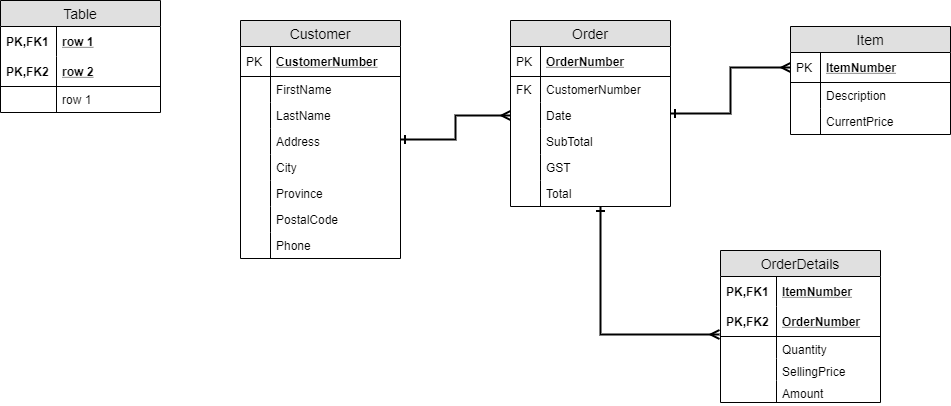

The diagram above was exported from draw.io. Its source (the exported page's mxGraphModel, read from the mxfile embedded in the PNG):
<mxGraphModel dx="958" dy="499" grid="1" gridSize="10" guides="1" tooltips="1" connect="1" arrows="1" fold="1" page="1" pageScale="1" pageWidth="850" pageHeight="1100" math="0" shadow="0">
  <root>
    <mxCell id="0" />
    <mxCell id="1" parent="0" />
    <mxCell id="aDe95dJv7FxHSw03V6ma-1" value="Table" style="swimlane;fontStyle=0;childLayout=stackLayout;horizontal=1;startSize=26;fillColor=#e0e0e0;horizontalStack=0;resizeParent=1;resizeParentMax=0;resizeLast=0;collapsible=1;marginBottom=0;swimlaneFillColor=#ffffff;align=center;fontSize=14;" vertex="1" parent="1">
      <mxGeometry x="20" y="20" width="160" height="112" as="geometry" />
    </mxCell>
    <mxCell id="aDe95dJv7FxHSw03V6ma-2" value="row 1" style="shape=partialRectangle;top=0;left=0;right=0;bottom=0;align=left;verticalAlign=middle;fillColor=none;spacingLeft=60;spacingRight=4;overflow=hidden;rotatable=0;points=[[0,0.5],[1,0.5]];portConstraint=eastwest;dropTarget=0;fontStyle=5;fontSize=12;" vertex="1" parent="aDe95dJv7FxHSw03V6ma-1">
      <mxGeometry y="26" width="160" height="30" as="geometry" />
    </mxCell>
    <mxCell id="aDe95dJv7FxHSw03V6ma-3" value="PK,FK1" style="shape=partialRectangle;fontStyle=1;top=0;left=0;bottom=0;fillColor=none;align=left;verticalAlign=middle;spacingLeft=4;spacingRight=4;overflow=hidden;rotatable=0;points=[];portConstraint=eastwest;part=1;fontSize=12;" vertex="1" connectable="0" parent="aDe95dJv7FxHSw03V6ma-2">
      <mxGeometry width="56" height="30" as="geometry" />
    </mxCell>
    <mxCell id="aDe95dJv7FxHSw03V6ma-4" value="row 2" style="shape=partialRectangle;top=0;left=0;right=0;bottom=1;align=left;verticalAlign=middle;fillColor=none;spacingLeft=60;spacingRight=4;overflow=hidden;rotatable=0;points=[[0,0.5],[1,0.5]];portConstraint=eastwest;dropTarget=0;fontStyle=5;fontSize=12;" vertex="1" parent="aDe95dJv7FxHSw03V6ma-1">
      <mxGeometry y="56" width="160" height="30" as="geometry" />
    </mxCell>
    <mxCell id="aDe95dJv7FxHSw03V6ma-5" value="PK,FK2" style="shape=partialRectangle;fontStyle=1;top=0;left=0;bottom=0;fillColor=none;align=left;verticalAlign=middle;spacingLeft=4;spacingRight=4;overflow=hidden;rotatable=0;points=[];portConstraint=eastwest;part=1;fontSize=12;" vertex="1" connectable="0" parent="aDe95dJv7FxHSw03V6ma-4">
      <mxGeometry width="56" height="30" as="geometry" />
    </mxCell>
    <mxCell id="aDe95dJv7FxHSw03V6ma-6" value="row 1" style="shape=partialRectangle;top=0;left=0;right=0;bottom=0;align=left;verticalAlign=top;fillColor=none;spacingLeft=60;spacingRight=4;overflow=hidden;rotatable=0;points=[[0,0.5],[1,0.5]];portConstraint=eastwest;dropTarget=0;fontSize=12;" vertex="1" parent="aDe95dJv7FxHSw03V6ma-1">
      <mxGeometry y="86" width="160" height="26" as="geometry" />
    </mxCell>
    <mxCell id="aDe95dJv7FxHSw03V6ma-7" value="" style="shape=partialRectangle;top=0;left=0;bottom=0;fillColor=none;align=left;verticalAlign=top;spacingLeft=4;spacingRight=4;overflow=hidden;rotatable=0;points=[];portConstraint=eastwest;part=1;fontSize=12;" vertex="1" connectable="0" parent="aDe95dJv7FxHSw03V6ma-6">
      <mxGeometry width="56" height="26" as="geometry" />
    </mxCell>
    <mxCell id="aDe95dJv7FxHSw03V6ma-74" style="edgeStyle=orthogonalEdgeStyle;rounded=0;orthogonalLoop=1;jettySize=auto;html=1;entryX=0;entryY=0.5;entryDx=0;entryDy=0;strokeWidth=2;startArrow=ERone;startFill=0;endArrow=ERmany;endFill=0;" edge="1" parent="1" source="aDe95dJv7FxHSw03V6ma-8" target="aDe95dJv7FxHSw03V6ma-64">
      <mxGeometry relative="1" as="geometry" />
    </mxCell>
    <mxCell id="aDe95dJv7FxHSw03V6ma-8" value="Customer" style="swimlane;fontStyle=0;childLayout=stackLayout;horizontal=1;startSize=26;fillColor=#e0e0e0;horizontalStack=0;resizeParent=1;resizeParentMax=0;resizeLast=0;collapsible=1;marginBottom=0;swimlaneFillColor=#ffffff;align=center;fontSize=14;" vertex="1" parent="1">
      <mxGeometry x="260" y="40" width="160" height="238" as="geometry" />
    </mxCell>
    <mxCell id="aDe95dJv7FxHSw03V6ma-9" value="CustomerNumber" style="shape=partialRectangle;top=0;left=0;right=0;bottom=1;align=left;verticalAlign=middle;fillColor=none;spacingLeft=34;spacingRight=4;overflow=hidden;rotatable=0;points=[[0,0.5],[1,0.5]];portConstraint=eastwest;dropTarget=0;fontStyle=5;fontSize=12;" vertex="1" parent="aDe95dJv7FxHSw03V6ma-8">
      <mxGeometry y="26" width="160" height="30" as="geometry" />
    </mxCell>
    <mxCell id="aDe95dJv7FxHSw03V6ma-10" value="PK" style="shape=partialRectangle;top=0;left=0;bottom=0;fillColor=none;align=left;verticalAlign=middle;spacingLeft=4;spacingRight=4;overflow=hidden;rotatable=0;points=[];portConstraint=eastwest;part=1;fontSize=12;" vertex="1" connectable="0" parent="aDe95dJv7FxHSw03V6ma-9">
      <mxGeometry width="30" height="30" as="geometry" />
    </mxCell>
    <mxCell id="aDe95dJv7FxHSw03V6ma-11" value="FirstName" style="shape=partialRectangle;top=0;left=0;right=0;bottom=0;align=left;verticalAlign=top;fillColor=none;spacingLeft=34;spacingRight=4;overflow=hidden;rotatable=0;points=[[0,0.5],[1,0.5]];portConstraint=eastwest;dropTarget=0;fontSize=12;" vertex="1" parent="aDe95dJv7FxHSw03V6ma-8">
      <mxGeometry y="56" width="160" height="26" as="geometry" />
    </mxCell>
    <mxCell id="aDe95dJv7FxHSw03V6ma-12" value="" style="shape=partialRectangle;top=0;left=0;bottom=0;fillColor=none;align=left;verticalAlign=top;spacingLeft=4;spacingRight=4;overflow=hidden;rotatable=0;points=[];portConstraint=eastwest;part=1;fontSize=12;" vertex="1" connectable="0" parent="aDe95dJv7FxHSw03V6ma-11">
      <mxGeometry width="30" height="26" as="geometry" />
    </mxCell>
    <mxCell id="aDe95dJv7FxHSw03V6ma-13" value="LastName" style="shape=partialRectangle;top=0;left=0;right=0;bottom=0;align=left;verticalAlign=top;fillColor=none;spacingLeft=34;spacingRight=4;overflow=hidden;rotatable=0;points=[[0,0.5],[1,0.5]];portConstraint=eastwest;dropTarget=0;fontSize=12;" vertex="1" parent="aDe95dJv7FxHSw03V6ma-8">
      <mxGeometry y="82" width="160" height="26" as="geometry" />
    </mxCell>
    <mxCell id="aDe95dJv7FxHSw03V6ma-14" value="" style="shape=partialRectangle;top=0;left=0;bottom=0;fillColor=none;align=left;verticalAlign=top;spacingLeft=4;spacingRight=4;overflow=hidden;rotatable=0;points=[];portConstraint=eastwest;part=1;fontSize=12;" vertex="1" connectable="0" parent="aDe95dJv7FxHSw03V6ma-13">
      <mxGeometry width="30" height="26" as="geometry" />
    </mxCell>
    <mxCell id="aDe95dJv7FxHSw03V6ma-15" value="Address" style="shape=partialRectangle;top=0;left=0;right=0;bottom=0;align=left;verticalAlign=top;fillColor=none;spacingLeft=34;spacingRight=4;overflow=hidden;rotatable=0;points=[[0,0.5],[1,0.5]];portConstraint=eastwest;dropTarget=0;fontSize=12;" vertex="1" parent="aDe95dJv7FxHSw03V6ma-8">
      <mxGeometry y="108" width="160" height="26" as="geometry" />
    </mxCell>
    <mxCell id="aDe95dJv7FxHSw03V6ma-16" value="" style="shape=partialRectangle;top=0;left=0;bottom=0;fillColor=none;align=left;verticalAlign=top;spacingLeft=4;spacingRight=4;overflow=hidden;rotatable=0;points=[];portConstraint=eastwest;part=1;fontSize=12;" vertex="1" connectable="0" parent="aDe95dJv7FxHSw03V6ma-15">
      <mxGeometry width="30" height="26" as="geometry" />
    </mxCell>
    <mxCell id="aDe95dJv7FxHSw03V6ma-23" value="City" style="shape=partialRectangle;top=0;left=0;right=0;bottom=0;align=left;verticalAlign=top;fillColor=none;spacingLeft=34;spacingRight=4;overflow=hidden;rotatable=0;points=[[0,0.5],[1,0.5]];portConstraint=eastwest;dropTarget=0;fontSize=12;" vertex="1" parent="aDe95dJv7FxHSw03V6ma-8">
      <mxGeometry y="134" width="160" height="26" as="geometry" />
    </mxCell>
    <mxCell id="aDe95dJv7FxHSw03V6ma-24" value="" style="shape=partialRectangle;top=0;left=0;bottom=0;fillColor=none;align=left;verticalAlign=top;spacingLeft=4;spacingRight=4;overflow=hidden;rotatable=0;points=[];portConstraint=eastwest;part=1;fontSize=12;" vertex="1" connectable="0" parent="aDe95dJv7FxHSw03V6ma-23">
      <mxGeometry width="30" height="26" as="geometry" />
    </mxCell>
    <mxCell id="aDe95dJv7FxHSw03V6ma-25" value="Province" style="shape=partialRectangle;top=0;left=0;right=0;bottom=0;align=left;verticalAlign=top;fillColor=none;spacingLeft=34;spacingRight=4;overflow=hidden;rotatable=0;points=[[0,0.5],[1,0.5]];portConstraint=eastwest;dropTarget=0;fontSize=12;" vertex="1" parent="aDe95dJv7FxHSw03V6ma-8">
      <mxGeometry y="160" width="160" height="26" as="geometry" />
    </mxCell>
    <mxCell id="aDe95dJv7FxHSw03V6ma-26" value="" style="shape=partialRectangle;top=0;left=0;bottom=0;fillColor=none;align=left;verticalAlign=top;spacingLeft=4;spacingRight=4;overflow=hidden;rotatable=0;points=[];portConstraint=eastwest;part=1;fontSize=12;" vertex="1" connectable="0" parent="aDe95dJv7FxHSw03V6ma-25">
      <mxGeometry width="30" height="26" as="geometry" />
    </mxCell>
    <mxCell id="aDe95dJv7FxHSw03V6ma-40" value="PostalCode" style="shape=partialRectangle;top=0;left=0;right=0;bottom=0;align=left;verticalAlign=top;fillColor=none;spacingLeft=34;spacingRight=4;overflow=hidden;rotatable=0;points=[[0,0.5],[1,0.5]];portConstraint=eastwest;dropTarget=0;fontSize=12;" vertex="1" parent="aDe95dJv7FxHSw03V6ma-8">
      <mxGeometry y="186" width="160" height="26" as="geometry" />
    </mxCell>
    <mxCell id="aDe95dJv7FxHSw03V6ma-41" value="" style="shape=partialRectangle;top=0;left=0;bottom=0;fillColor=none;align=left;verticalAlign=top;spacingLeft=4;spacingRight=4;overflow=hidden;rotatable=0;points=[];portConstraint=eastwest;part=1;fontSize=12;" vertex="1" connectable="0" parent="aDe95dJv7FxHSw03V6ma-40">
      <mxGeometry width="30" height="26" as="geometry" />
    </mxCell>
    <mxCell id="aDe95dJv7FxHSw03V6ma-57" value="Phone" style="shape=partialRectangle;top=0;left=0;right=0;bottom=0;align=left;verticalAlign=top;fillColor=none;spacingLeft=34;spacingRight=4;overflow=hidden;rotatable=0;points=[[0,0.5],[1,0.5]];portConstraint=eastwest;dropTarget=0;fontSize=12;" vertex="1" parent="aDe95dJv7FxHSw03V6ma-8">
      <mxGeometry y="212" width="160" height="26" as="geometry" />
    </mxCell>
    <mxCell id="aDe95dJv7FxHSw03V6ma-58" value="" style="shape=partialRectangle;top=0;left=0;bottom=0;fillColor=none;align=left;verticalAlign=top;spacingLeft=4;spacingRight=4;overflow=hidden;rotatable=0;points=[];portConstraint=eastwest;part=1;fontSize=12;" vertex="1" connectable="0" parent="aDe95dJv7FxHSw03V6ma-57">
      <mxGeometry width="30" height="26" as="geometry" />
    </mxCell>
    <mxCell id="aDe95dJv7FxHSw03V6ma-103" style="edgeStyle=orthogonalEdgeStyle;rounded=0;orthogonalLoop=1;jettySize=auto;html=1;entryX=0;entryY=0.5;entryDx=0;entryDy=0;startArrow=ERone;startFill=0;endArrow=ERmany;endFill=0;strokeWidth=2;" edge="1" parent="1" source="aDe95dJv7FxHSw03V6ma-59" target="aDe95dJv7FxHSw03V6ma-76">
      <mxGeometry relative="1" as="geometry" />
    </mxCell>
    <mxCell id="aDe95dJv7FxHSw03V6ma-131" style="edgeStyle=orthogonalEdgeStyle;rounded=0;orthogonalLoop=1;jettySize=auto;html=1;entryX=-0.008;entryY=-0.109;entryDx=0;entryDy=0;entryPerimeter=0;startArrow=ERone;startFill=0;endArrow=ERmany;endFill=0;strokeWidth=2;fontColor=#000000;" edge="1" parent="1" source="aDe95dJv7FxHSw03V6ma-59" target="aDe95dJv7FxHSw03V6ma-125">
      <mxGeometry relative="1" as="geometry">
        <Array as="points">
          <mxPoint x="620" y="354" />
        </Array>
      </mxGeometry>
    </mxCell>
    <mxCell id="aDe95dJv7FxHSw03V6ma-59" value="Order" style="swimlane;fontStyle=0;childLayout=stackLayout;horizontal=1;startSize=26;fillColor=#e0e0e0;horizontalStack=0;resizeParent=1;resizeParentMax=0;resizeLast=0;collapsible=1;marginBottom=0;swimlaneFillColor=#ffffff;align=center;fontSize=14;" vertex="1" parent="1">
      <mxGeometry x="530" y="40" width="160" height="186" as="geometry" />
    </mxCell>
    <mxCell id="aDe95dJv7FxHSw03V6ma-60" value="OrderNumber" style="shape=partialRectangle;top=0;left=0;right=0;bottom=1;align=left;verticalAlign=middle;fillColor=none;spacingLeft=34;spacingRight=4;overflow=hidden;rotatable=0;points=[[0,0.5],[1,0.5]];portConstraint=eastwest;dropTarget=0;fontStyle=5;fontSize=12;" vertex="1" parent="aDe95dJv7FxHSw03V6ma-59">
      <mxGeometry y="26" width="160" height="30" as="geometry" />
    </mxCell>
    <mxCell id="aDe95dJv7FxHSw03V6ma-61" value="PK" style="shape=partialRectangle;top=0;left=0;bottom=0;fillColor=none;align=left;verticalAlign=middle;spacingLeft=4;spacingRight=4;overflow=hidden;rotatable=0;points=[];portConstraint=eastwest;part=1;fontSize=12;" vertex="1" connectable="0" parent="aDe95dJv7FxHSw03V6ma-60">
      <mxGeometry width="30" height="30" as="geometry" />
    </mxCell>
    <mxCell id="aDe95dJv7FxHSw03V6ma-62" value="CustomerNumber" style="shape=partialRectangle;top=0;left=0;right=0;bottom=0;align=left;verticalAlign=top;fillColor=none;spacingLeft=34;spacingRight=4;overflow=hidden;rotatable=0;points=[[0,0.5],[1,0.5]];portConstraint=eastwest;dropTarget=0;fontSize=12;" vertex="1" parent="aDe95dJv7FxHSw03V6ma-59">
      <mxGeometry y="56" width="160" height="26" as="geometry" />
    </mxCell>
    <mxCell id="aDe95dJv7FxHSw03V6ma-63" value="FK" style="shape=partialRectangle;top=0;left=0;bottom=0;fillColor=none;align=left;verticalAlign=top;spacingLeft=4;spacingRight=4;overflow=hidden;rotatable=0;points=[];portConstraint=eastwest;part=1;fontSize=12;" vertex="1" connectable="0" parent="aDe95dJv7FxHSw03V6ma-62">
      <mxGeometry width="30" height="26" as="geometry" />
    </mxCell>
    <mxCell id="aDe95dJv7FxHSw03V6ma-64" value="Date" style="shape=partialRectangle;top=0;left=0;right=0;bottom=0;align=left;verticalAlign=top;fillColor=none;spacingLeft=34;spacingRight=4;overflow=hidden;rotatable=0;points=[[0,0.5],[1,0.5]];portConstraint=eastwest;dropTarget=0;fontSize=12;" vertex="1" parent="aDe95dJv7FxHSw03V6ma-59">
      <mxGeometry y="82" width="160" height="26" as="geometry" />
    </mxCell>
    <mxCell id="aDe95dJv7FxHSw03V6ma-65" value="" style="shape=partialRectangle;top=0;left=0;bottom=0;fillColor=none;align=left;verticalAlign=top;spacingLeft=4;spacingRight=4;overflow=hidden;rotatable=0;points=[];portConstraint=eastwest;part=1;fontSize=12;" vertex="1" connectable="0" parent="aDe95dJv7FxHSw03V6ma-64">
      <mxGeometry width="30" height="26" as="geometry" />
    </mxCell>
    <mxCell id="aDe95dJv7FxHSw03V6ma-66" value="SubTotal" style="shape=partialRectangle;top=0;left=0;right=0;bottom=0;align=left;verticalAlign=top;fillColor=none;spacingLeft=34;spacingRight=4;overflow=hidden;rotatable=0;points=[[0,0.5],[1,0.5]];portConstraint=eastwest;dropTarget=0;fontSize=12;" vertex="1" parent="aDe95dJv7FxHSw03V6ma-59">
      <mxGeometry y="108" width="160" height="26" as="geometry" />
    </mxCell>
    <mxCell id="aDe95dJv7FxHSw03V6ma-67" value="" style="shape=partialRectangle;top=0;left=0;bottom=0;fillColor=none;align=left;verticalAlign=top;spacingLeft=4;spacingRight=4;overflow=hidden;rotatable=0;points=[];portConstraint=eastwest;part=1;fontSize=12;" vertex="1" connectable="0" parent="aDe95dJv7FxHSw03V6ma-66">
      <mxGeometry width="30" height="26" as="geometry" />
    </mxCell>
    <mxCell id="aDe95dJv7FxHSw03V6ma-70" value="GST" style="shape=partialRectangle;top=0;left=0;right=0;bottom=0;align=left;verticalAlign=top;fillColor=none;spacingLeft=34;spacingRight=4;overflow=hidden;rotatable=0;points=[[0,0.5],[1,0.5]];portConstraint=eastwest;dropTarget=0;fontSize=12;" vertex="1" parent="aDe95dJv7FxHSw03V6ma-59">
      <mxGeometry y="134" width="160" height="26" as="geometry" />
    </mxCell>
    <mxCell id="aDe95dJv7FxHSw03V6ma-71" value="" style="shape=partialRectangle;top=0;left=0;bottom=0;fillColor=none;align=left;verticalAlign=top;spacingLeft=4;spacingRight=4;overflow=hidden;rotatable=0;points=[];portConstraint=eastwest;part=1;fontSize=12;" vertex="1" connectable="0" parent="aDe95dJv7FxHSw03V6ma-70">
      <mxGeometry width="30" height="26" as="geometry" />
    </mxCell>
    <mxCell id="aDe95dJv7FxHSw03V6ma-72" value="Total" style="shape=partialRectangle;top=0;left=0;right=0;bottom=0;align=left;verticalAlign=top;fillColor=none;spacingLeft=34;spacingRight=4;overflow=hidden;rotatable=0;points=[[0,0.5],[1,0.5]];portConstraint=eastwest;dropTarget=0;fontSize=12;" vertex="1" parent="aDe95dJv7FxHSw03V6ma-59">
      <mxGeometry y="160" width="160" height="26" as="geometry" />
    </mxCell>
    <mxCell id="aDe95dJv7FxHSw03V6ma-73" value="" style="shape=partialRectangle;top=0;left=0;bottom=0;fillColor=none;align=left;verticalAlign=top;spacingLeft=4;spacingRight=4;overflow=hidden;rotatable=0;points=[];portConstraint=eastwest;part=1;fontSize=12;" vertex="1" connectable="0" parent="aDe95dJv7FxHSw03V6ma-72">
      <mxGeometry width="30" height="26" as="geometry" />
    </mxCell>
    <mxCell id="aDe95dJv7FxHSw03V6ma-75" value="Item" style="swimlane;fontStyle=0;childLayout=stackLayout;horizontal=1;startSize=26;fillColor=#e0e0e0;horizontalStack=0;resizeParent=1;resizeParentMax=0;resizeLast=0;collapsible=1;marginBottom=0;swimlaneFillColor=#ffffff;align=center;fontSize=14;" vertex="1" parent="1">
      <mxGeometry x="810" y="46" width="160" height="108" as="geometry" />
    </mxCell>
    <mxCell id="aDe95dJv7FxHSw03V6ma-76" value="ItemNumber" style="shape=partialRectangle;top=0;left=0;right=0;bottom=1;align=left;verticalAlign=middle;fillColor=none;spacingLeft=34;spacingRight=4;overflow=hidden;rotatable=0;points=[[0,0.5],[1,0.5]];portConstraint=eastwest;dropTarget=0;fontStyle=5;fontSize=12;" vertex="1" parent="aDe95dJv7FxHSw03V6ma-75">
      <mxGeometry y="26" width="160" height="30" as="geometry" />
    </mxCell>
    <mxCell id="aDe95dJv7FxHSw03V6ma-77" value="PK" style="shape=partialRectangle;top=0;left=0;bottom=0;fillColor=none;align=left;verticalAlign=middle;spacingLeft=4;spacingRight=4;overflow=hidden;rotatable=0;points=[];portConstraint=eastwest;part=1;fontSize=12;" vertex="1" connectable="0" parent="aDe95dJv7FxHSw03V6ma-76">
      <mxGeometry width="30" height="30" as="geometry" />
    </mxCell>
    <mxCell id="aDe95dJv7FxHSw03V6ma-78" value="Description" style="shape=partialRectangle;top=0;left=0;right=0;bottom=0;align=left;verticalAlign=top;fillColor=none;spacingLeft=34;spacingRight=4;overflow=hidden;rotatable=0;points=[[0,0.5],[1,0.5]];portConstraint=eastwest;dropTarget=0;fontSize=12;" vertex="1" parent="aDe95dJv7FxHSw03V6ma-75">
      <mxGeometry y="56" width="160" height="26" as="geometry" />
    </mxCell>
    <mxCell id="aDe95dJv7FxHSw03V6ma-79" value="" style="shape=partialRectangle;top=0;left=0;bottom=0;fillColor=none;align=left;verticalAlign=top;spacingLeft=4;spacingRight=4;overflow=hidden;rotatable=0;points=[];portConstraint=eastwest;part=1;fontSize=12;" vertex="1" connectable="0" parent="aDe95dJv7FxHSw03V6ma-78">
      <mxGeometry width="30" height="26" as="geometry" />
    </mxCell>
    <mxCell id="aDe95dJv7FxHSw03V6ma-80" value="CurrentPrice" style="shape=partialRectangle;top=0;left=0;right=0;bottom=0;align=left;verticalAlign=top;fillColor=none;spacingLeft=34;spacingRight=4;overflow=hidden;rotatable=0;points=[[0,0.5],[1,0.5]];portConstraint=eastwest;dropTarget=0;fontSize=12;" vertex="1" parent="aDe95dJv7FxHSw03V6ma-75">
      <mxGeometry y="82" width="160" height="26" as="geometry" />
    </mxCell>
    <mxCell id="aDe95dJv7FxHSw03V6ma-81" value="" style="shape=partialRectangle;top=0;left=0;bottom=0;fillColor=none;align=left;verticalAlign=top;spacingLeft=4;spacingRight=4;overflow=hidden;rotatable=0;points=[];portConstraint=eastwest;part=1;fontSize=12;" vertex="1" connectable="0" parent="aDe95dJv7FxHSw03V6ma-80">
      <mxGeometry width="30" height="26" as="geometry" />
    </mxCell>
    <mxCell id="aDe95dJv7FxHSw03V6ma-120" value="OrderDetails" style="swimlane;fontStyle=0;childLayout=stackLayout;horizontal=1;startSize=26;fillColor=#e0e0e0;horizontalStack=0;resizeParent=1;resizeParentMax=0;resizeLast=0;collapsible=1;marginBottom=0;swimlaneFillColor=#ffffff;align=center;fontSize=14;labelBackgroundColor=none;html=0;" vertex="1" parent="1">
      <mxGeometry x="740" y="270" width="160" height="152" as="geometry" />
    </mxCell>
    <mxCell id="aDe95dJv7FxHSw03V6ma-121" value="ItemNumber" style="shape=partialRectangle;top=0;left=0;right=0;bottom=0;align=left;verticalAlign=middle;fillColor=none;spacingLeft=60;spacingRight=4;overflow=hidden;rotatable=0;points=[[0,0.5],[1,0.5]];portConstraint=eastwest;dropTarget=0;fontStyle=5;fontSize=12;" vertex="1" parent="aDe95dJv7FxHSw03V6ma-120">
      <mxGeometry y="26" width="160" height="30" as="geometry" />
    </mxCell>
    <mxCell id="aDe95dJv7FxHSw03V6ma-122" value="PK,FK1" style="shape=partialRectangle;fontStyle=1;top=0;left=0;bottom=0;fillColor=none;align=left;verticalAlign=middle;spacingLeft=4;spacingRight=4;overflow=hidden;rotatable=0;points=[];portConstraint=eastwest;part=1;fontSize=12;" vertex="1" connectable="0" parent="aDe95dJv7FxHSw03V6ma-121">
      <mxGeometry width="56" height="30" as="geometry" />
    </mxCell>
    <mxCell id="aDe95dJv7FxHSw03V6ma-123" value="OrderNumber" style="shape=partialRectangle;top=0;left=0;right=0;bottom=1;align=left;verticalAlign=middle;fillColor=none;spacingLeft=60;spacingRight=4;overflow=hidden;rotatable=0;points=[[0,0.5],[1,0.5]];portConstraint=eastwest;dropTarget=0;fontStyle=5;fontSize=12;" vertex="1" parent="aDe95dJv7FxHSw03V6ma-120">
      <mxGeometry y="56" width="160" height="30" as="geometry" />
    </mxCell>
    <mxCell id="aDe95dJv7FxHSw03V6ma-124" value="PK,FK2" style="shape=partialRectangle;fontStyle=1;top=0;left=0;bottom=0;fillColor=none;align=left;verticalAlign=middle;spacingLeft=4;spacingRight=4;overflow=hidden;rotatable=0;points=[];portConstraint=eastwest;part=1;fontSize=12;" vertex="1" connectable="0" parent="aDe95dJv7FxHSw03V6ma-123">
      <mxGeometry width="56" height="30" as="geometry" />
    </mxCell>
    <mxCell id="aDe95dJv7FxHSw03V6ma-125" value="Quantity" style="shape=partialRectangle;top=0;left=0;right=0;bottom=0;align=left;verticalAlign=top;fillColor=none;spacingLeft=60;spacingRight=4;overflow=hidden;rotatable=0;points=[[0,0.5],[1,0.5]];portConstraint=eastwest;dropTarget=0;fontSize=12;" vertex="1" parent="aDe95dJv7FxHSw03V6ma-120">
      <mxGeometry y="86" width="160" height="22" as="geometry" />
    </mxCell>
    <mxCell id="aDe95dJv7FxHSw03V6ma-126" value="" style="shape=partialRectangle;top=0;left=0;bottom=0;fillColor=none;align=left;verticalAlign=top;spacingLeft=4;spacingRight=4;overflow=hidden;rotatable=0;points=[];portConstraint=eastwest;part=1;fontSize=12;" vertex="1" connectable="0" parent="aDe95dJv7FxHSw03V6ma-125">
      <mxGeometry width="56" height="22" as="geometry" />
    </mxCell>
    <mxCell id="aDe95dJv7FxHSw03V6ma-127" value="SellingPrice" style="shape=partialRectangle;top=0;left=0;right=0;bottom=0;align=left;verticalAlign=top;fillColor=none;spacingLeft=60;spacingRight=4;overflow=hidden;rotatable=0;points=[[0,0.5],[1,0.5]];portConstraint=eastwest;dropTarget=0;fontSize=12;" vertex="1" parent="aDe95dJv7FxHSw03V6ma-120">
      <mxGeometry y="108" width="160" height="22" as="geometry" />
    </mxCell>
    <mxCell id="aDe95dJv7FxHSw03V6ma-128" value="" style="shape=partialRectangle;top=0;left=0;bottom=0;fillColor=none;align=left;verticalAlign=top;spacingLeft=4;spacingRight=4;overflow=hidden;rotatable=0;points=[];portConstraint=eastwest;part=1;fontSize=12;" vertex="1" connectable="0" parent="aDe95dJv7FxHSw03V6ma-127">
      <mxGeometry width="56" height="22" as="geometry" />
    </mxCell>
    <mxCell id="aDe95dJv7FxHSw03V6ma-129" value="Amount" style="shape=partialRectangle;top=0;left=0;right=0;bottom=0;align=left;verticalAlign=top;fillColor=none;spacingLeft=60;spacingRight=4;overflow=hidden;rotatable=0;points=[[0,0.5],[1,0.5]];portConstraint=eastwest;dropTarget=0;fontSize=12;" vertex="1" parent="aDe95dJv7FxHSw03V6ma-120">
      <mxGeometry y="130" width="160" height="22" as="geometry" />
    </mxCell>
    <mxCell id="aDe95dJv7FxHSw03V6ma-130" value="" style="shape=partialRectangle;top=0;left=0;bottom=0;fillColor=none;align=left;verticalAlign=top;spacingLeft=4;spacingRight=4;overflow=hidden;rotatable=0;points=[];portConstraint=eastwest;part=1;fontSize=12;" vertex="1" connectable="0" parent="aDe95dJv7FxHSw03V6ma-129">
      <mxGeometry width="56" height="22" as="geometry" />
    </mxCell>
  </root>
</mxGraphModel>